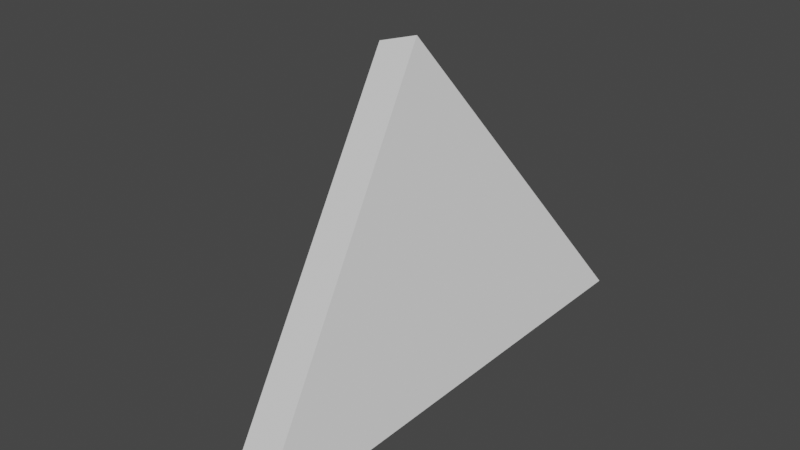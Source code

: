 # Source: Key.blend  (saved by Blender 2.82.7; exported with 4.5.12 LTS)
import bpy
from mathutils import Matrix  # noqa: F401  (used for matrix-valued properties, if any)

bpy.ops.wm.read_factory_settings(use_empty=True)
scene = bpy.context.scene
scene.name = 'Scene'

# ---- collections
col_collection = bpy.data.collections.new('Collection'); scene.collection.children.link(col_collection)

# ---- world
world_world = bpy.data.worlds.new('World'); scene.world = world_world
world_world.use_nodes = True; world_world.node_tree.nodes.clear()
_N = world_world.node_tree.nodes; _L = world_world.node_tree.links
n0 = _N.new('ShaderNodeOutputWorld'); n0.name = 'World Output'; n0.location = (300, 300)
n1 = _N.new('ShaderNodeBackground'); n1.name = 'Background'; n1.location = (10, 300)
n1.inputs[0].default_value = (0.05088, 0.05088, 0.05088, 1.0)
_L.new(n1.outputs[0], n0.inputs[0])
n0.is_active_output = True
world_world.color = (0.05088, 0.05088, 0.05088)
world_world.use_sun_shadow = False
world_world.sun_shadow_jitter_overblur = 0.0

# ---- meshes
me_cone_005 = bpy.data.meshes.new('Cone.005')
me_cone_005.from_pydata([(0.6951, 2.254, -0.08449), (0.8103, 1.878, -0.3334), (0.8093, 1.878, 0.2965), (0.6411, 2.237, -0.08457), (0.7562, 1.861, -0.3335), (0.7552, 1.861, 0.2964), (0.6571, 1.989, -0.0966), (0.8099, 1.878, -0.1865), (0.8096, 1.878, 0.1421), (0.7559, 1.861, -0.1866), (0.7556, 1.861, 0.142)], [], [(7, 9, 4, 1), (5, 6, 4, 9, 10), (0, 3, 5, 2), (1, 4, 3, 0), (6, 3, 4), (3, 6, 5), (2, 5, 10, 8), (8, 10, 9, 7), (0, 2, 8, 7, 1)])
_uv = me_cone_005.uv_layers.new(name='UVMap')
_uv.uv.foreach_set('vector', [0.2988, 0.327, 0.2988, 0.327, 0.2708, 0.3551, 0.2708, 0.3551, 0.3548, 0.2708, 0.2972, 0.3182, 0.2708, 0.3551, 0.2988, 0.327, 0.3268, 0.2989, 0.2887, 0.3065, 0.2887, 0.3065, 0.3548, 0.2708, 0.3548, 0.2708, 0.2708, 0.3551, 0.2708, 0.3551, 0.2887, 0.3065, 0.2887, 0.3065, 0.2972, 0.3182, 0.2887, 0.3065, 0.2708, 0.3551, 0.2887, 0.3065, 0.2972, 0.3182, 0.3548, 0.2708, 0.3548, 0.2708, 0.3548, 0.2708, 0.3268, 0.2989, 0.3268, 0.2989, 0.3268, 0.2989, 0.3268, 0.2989, 0.2988, 0.327, 0.2988, 0.327, 0.2887, 0.3065, 0.3548, 0.2708, 0.3268, 0.2989, 0.2988, 0.327, 0.2708, 0.3551])
me_cone_005.use_remesh_fix_poles = True
me_cone_005.use_remesh_preserve_attributes = False
me_cone_005.use_mirror_vertex_groups = False
me_cone_005.update()

# ---- objects
ob_cone_001 = bpy.data.objects.new('Cone.001', me_cone_005)

# ---- transforms, parenting, visibility, modifiers, constraints
ob_cone_001.location = (0.0, 0.0, 0.0)
ob_cone_001.rotation_euler = (1.571, -0.0, 0.0)
ob_cone_001.lineart.crease_threshold = 0.0

# ---- collection membership
col_collection.objects.link(ob_cone_001)

# ---- scene / render settings (as saved in the file)
scene.frame_start = 1; scene.frame_end = 250; scene.frame_set(1)
scene.render.engine = 'BLENDER_EEVEE_NEXT'
scene.cycles.use_denoising = False
scene.cycles.samples = 128
scene.cycles.sampling_pattern = 'TABULATED_SOBOL'
scene.cycles.use_adaptive_sampling = False
scene.cycles.use_light_tree = False
scene.view_settings.view_transform = 'Filmic'
bpy.context.view_layer.update()

# ---- added for rendering (the .blend has no active camera and no usable light): camera, sun
cam_auto = bpy.data.cameras.new('AutoCamera')
cam_auto.lens = 50.0
cam_auto.sensor_width = 36.0
cam_auto.clip_end = 1000.0
ob_auto_camera = bpy.data.objects.new('AutoCamera', cam_auto)
scene.collection.objects.link(ob_auto_camera)
ob_auto_camera.location = (1.43006, -0.826754, 2.6212)
ob_auto_camera.rotation_euler = (1.09748, -7.21219e-08, 0.694738)
scene.camera = ob_auto_camera
light_auto_sun = bpy.data.lights.new('AutoSun', 'SUN')
light_auto_sun.energy = 3.0
light_auto_sun.angle = 0.0523599
ob_auto_sun = bpy.data.objects.new('AutoSun', light_auto_sun)
scene.collection.objects.link(ob_auto_sun)
ob_auto_sun.rotation_euler = (0.872665, 0.174533, 0.523599)
bpy.context.view_layer.update()
